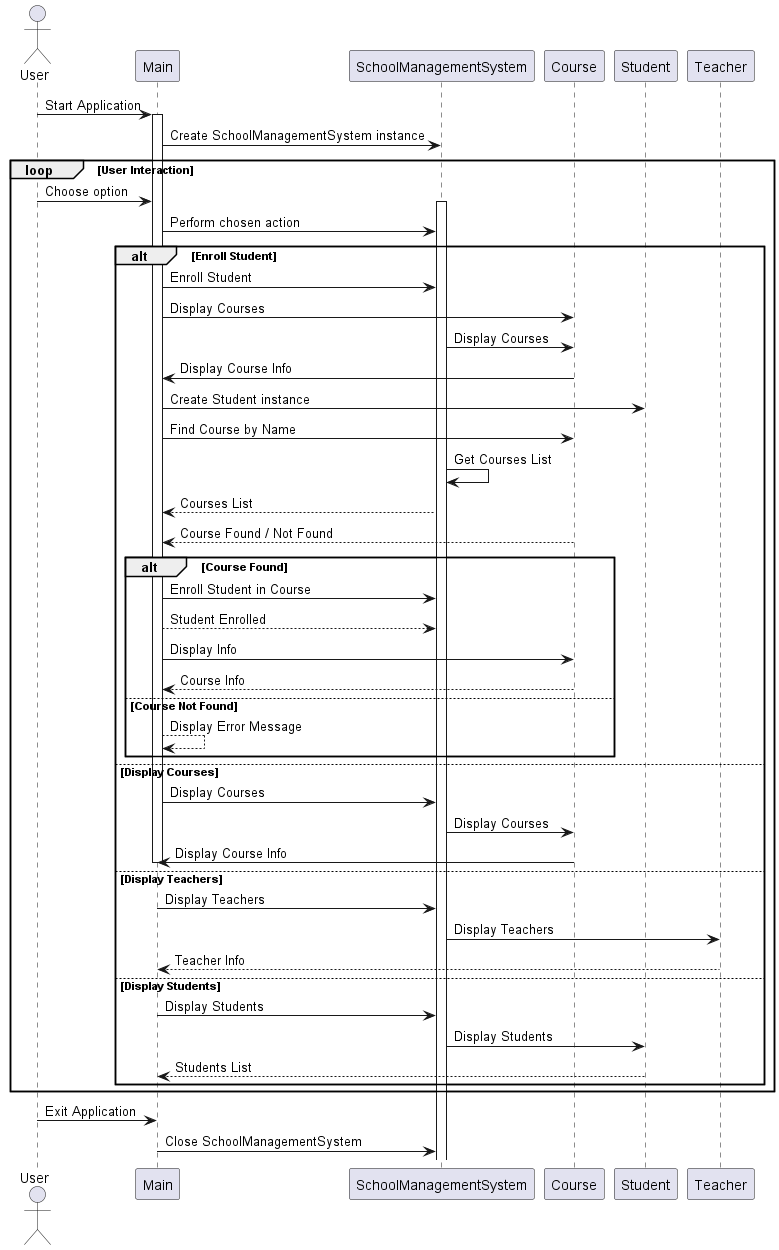

The diagram above was rendered by PlantUML. Its source (embedded in the PNG):
@startuml

actor User

participant Main
participant SchoolManagementSystem
participant Course
participant Student


User -> Main: Start Application

activate Main
Main -> SchoolManagementSystem: Create SchoolManagementSystem instance

loop User Interaction
    User -> Main: Choose option
    activate SchoolManagementSystem
    Main -> SchoolManagementSystem: Perform chosen action
    alt Enroll Student
        Main -> SchoolManagementSystem: Enroll Student
     
        Main -> Course: Display Courses
        SchoolManagementSystem -> Course: Display Courses
     
        Course -> Main: Display Course Info

        Main -> Student: Create Student instance
        Main -> Course: Find Course by Name
        SchoolManagementSystem -> SchoolManagementSystem: Get Courses List
        SchoolManagementSystem --> Main: Courses List
        Course --> Main: Course Found / Not Found
        alt Course Found
            Main -> SchoolManagementSystem: Enroll Student in Course
           
            Main --> SchoolManagementSystem: Student Enrolled
       
            Main -> Course: Display Info
            Course --> Main: Course Info
           
        else Course Not Found
            Main --> Main: Display Error Message
        end
    else Display Courses
        Main -> SchoolManagementSystem: Display Courses
     
        SchoolManagementSystem -> Course: Display Courses
    
        Course -> Main: Display Course Info
        deactivate Main
    else Display Teachers
        Main -> SchoolManagementSystem: Display Teachers
       
        SchoolManagementSystem -> Teacher: Display Teachers
        
        Teacher --> Main: Teacher Info
    else Display Students
        Main -> SchoolManagementSystem: Display Students

        SchoolManagementSystem -> Student: Display Students
    
        Student --> Main: Students List
    end
end

User -> Main: Exit Application
Main -> SchoolManagementSystem: Close SchoolManagementSystem
deactivate Main

@enduml